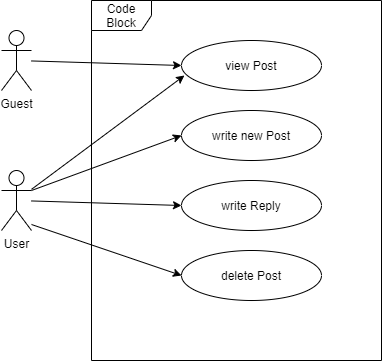

The diagram above was exported from draw.io. Its source (the exported page's mxGraphModel, read from the mxfile embedded in the PNG):
<mxGraphModel dx="1422" dy="712" grid="1" gridSize="10" guides="1" tooltips="1" connect="1" arrows="1" fold="1" page="1" pageScale="1" pageWidth="827" pageHeight="1169" math="0" shadow="0">
  <root>
    <mxCell id="0" />
    <mxCell id="1" parent="0" />
    <mxCell id="Fpg4Qaaet1KMKUOiKcvX-1" value="Guest" style="shape=umlActor;verticalLabelPosition=bottom;labelBackgroundColor=#ffffff;verticalAlign=top;html=1;" vertex="1" parent="1">
      <mxGeometry x="130" y="120" width="30" height="60" as="geometry" />
    </mxCell>
    <mxCell id="Fpg4Qaaet1KMKUOiKcvX-2" value="User" style="shape=umlActor;verticalLabelPosition=bottom;labelBackgroundColor=#ffffff;verticalAlign=top;html=1;" vertex="1" parent="1">
      <mxGeometry x="130" y="260" width="30" height="60" as="geometry" />
    </mxCell>
    <mxCell id="Fpg4Qaaet1KMKUOiKcvX-5" value="view Post" style="ellipse;whiteSpace=wrap;html=1;" vertex="1" parent="1">
      <mxGeometry x="310" y="130" width="140" height="50" as="geometry" />
    </mxCell>
    <mxCell id="Fpg4Qaaet1KMKUOiKcvX-6" value="write new Post" style="ellipse;whiteSpace=wrap;html=1;" vertex="1" parent="1">
      <mxGeometry x="310" y="200" width="140" height="50" as="geometry" />
    </mxCell>
    <mxCell id="Fpg4Qaaet1KMKUOiKcvX-7" value="write Reply" style="ellipse;whiteSpace=wrap;html=1;" vertex="1" parent="1">
      <mxGeometry x="310" y="270" width="140" height="50" as="geometry" />
    </mxCell>
    <mxCell id="Fpg4Qaaet1KMKUOiKcvX-8" value="delete Post" style="ellipse;whiteSpace=wrap;html=1;" vertex="1" parent="1">
      <mxGeometry x="310" y="340" width="140" height="50" as="geometry" />
    </mxCell>
    <mxCell id="Fpg4Qaaet1KMKUOiKcvX-12" value="" style="endArrow=classic;html=1;entryX=0;entryY=0.5;entryDx=0;entryDy=0;" edge="1" parent="1" source="Fpg4Qaaet1KMKUOiKcvX-1" target="Fpg4Qaaet1KMKUOiKcvX-5">
      <mxGeometry width="50" height="50" relative="1" as="geometry">
        <mxPoint x="390" y="390" as="sourcePoint" />
        <mxPoint x="440" y="340" as="targetPoint" />
      </mxGeometry>
    </mxCell>
    <mxCell id="Fpg4Qaaet1KMKUOiKcvX-14" value="" style="endArrow=classic;html=1;entryX=0;entryY=0.5;entryDx=0;entryDy=0;exitX=1;exitY=0.3333333333333333;exitDx=0;exitDy=0;exitPerimeter=0;" edge="1" parent="1" source="Fpg4Qaaet1KMKUOiKcvX-2" target="Fpg4Qaaet1KMKUOiKcvX-6">
      <mxGeometry width="50" height="50" relative="1" as="geometry">
        <mxPoint x="390" y="390" as="sourcePoint" />
        <mxPoint x="440" y="340" as="targetPoint" />
      </mxGeometry>
    </mxCell>
    <mxCell id="Fpg4Qaaet1KMKUOiKcvX-15" value="" style="endArrow=classic;html=1;entryX=0;entryY=0.5;entryDx=0;entryDy=0;" edge="1" parent="1" source="Fpg4Qaaet1KMKUOiKcvX-2" target="Fpg4Qaaet1KMKUOiKcvX-7">
      <mxGeometry width="50" height="50" relative="1" as="geometry">
        <mxPoint x="390" y="390" as="sourcePoint" />
        <mxPoint x="440" y="340" as="targetPoint" />
      </mxGeometry>
    </mxCell>
    <mxCell id="Fpg4Qaaet1KMKUOiKcvX-16" value="" style="endArrow=classic;html=1;entryX=0;entryY=0.5;entryDx=0;entryDy=0;exitX=1;exitY=0.9;exitDx=0;exitDy=0;exitPerimeter=0;" edge="1" parent="1" source="Fpg4Qaaet1KMKUOiKcvX-2" target="Fpg4Qaaet1KMKUOiKcvX-8">
      <mxGeometry width="50" height="50" relative="1" as="geometry">
        <mxPoint x="390" y="390" as="sourcePoint" />
        <mxPoint x="440" y="340" as="targetPoint" />
      </mxGeometry>
    </mxCell>
    <mxCell id="Fpg4Qaaet1KMKUOiKcvX-24" value="Code Block" style="shape=umlFrame;whiteSpace=wrap;html=1;" vertex="1" parent="1">
      <mxGeometry x="220" y="90" width="290" height="360" as="geometry" />
    </mxCell>
    <mxCell id="Fpg4Qaaet1KMKUOiKcvX-25" value="" style="endArrow=classic;html=1;entryX=0.021;entryY=0.7;entryDx=0;entryDy=0;entryPerimeter=0;" edge="1" parent="1" source="Fpg4Qaaet1KMKUOiKcvX-2" target="Fpg4Qaaet1KMKUOiKcvX-5">
      <mxGeometry width="50" height="50" relative="1" as="geometry">
        <mxPoint x="390" y="390" as="sourcePoint" />
        <mxPoint x="440" y="340" as="targetPoint" />
      </mxGeometry>
    </mxCell>
  </root>
</mxGraphModel>